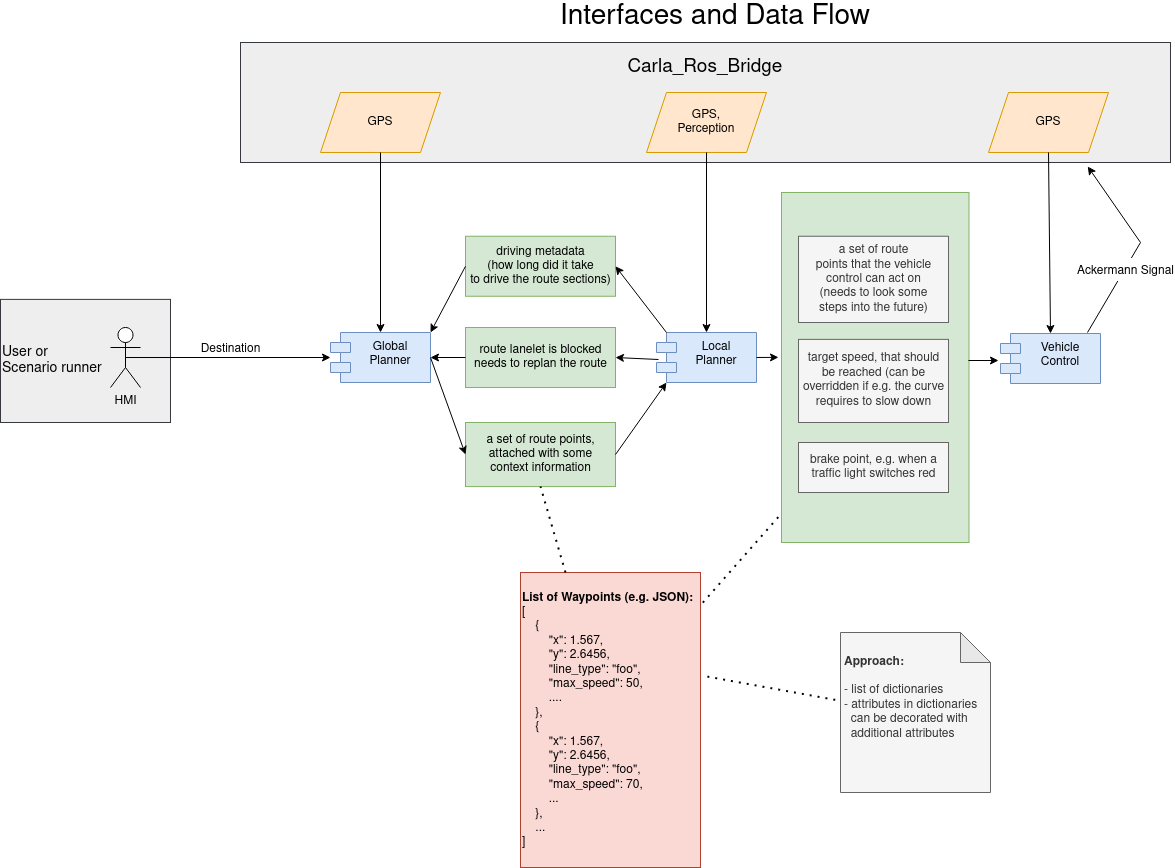

The diagram above was exported from draw.io. Its source (the exported page's mxGraphModel, read from the mxfile embedded in the PNG):
<mxGraphModel dx="2840" dy="1153" grid="1" gridSize="10" guides="1" tooltips="1" connect="1" arrows="1" fold="1" page="1" pageScale="1" pageWidth="850" pageHeight="1100" math="0" shadow="0">
  <root>
    <mxCell id="0" />
    <mxCell id="1" parent="0" />
    <mxCell id="Oe-aHiRuMTyT6Q5_w0td-3" value="&lt;div style=&quot;font-size: 14px&quot; align=&quot;left&quot;&gt;&lt;font style=&quot;font-size: 14px&quot;&gt;User or &lt;br&gt;&lt;/font&gt;&lt;/div&gt;&lt;div style=&quot;font-size: 14px&quot; align=&quot;left&quot;&gt;&lt;font style=&quot;font-size: 14px&quot;&gt;Scenario runner&lt;/font&gt;&lt;/div&gt;" style="rounded=0;whiteSpace=wrap;html=1;fontSize=12;align=left;fillColor=#eeeeee;strokeColor=#36393d;" vertex="1" parent="1">
      <mxGeometry x="-290" y="366.88" width="170" height="123.12" as="geometry" />
    </mxCell>
    <mxCell id="Oe-aHiRuMTyT6Q5_w0td-1" value="&lt;div style=&quot;font-size: 19px&quot;&gt;&lt;font style=&quot;font-size: 19px&quot;&gt;Carla_Ros_Bridge&lt;/font&gt;&lt;/div&gt;&lt;div style=&quot;font-size: 19px&quot;&gt;&lt;font style=&quot;font-size: 19px&quot;&gt;&lt;br&gt;&lt;/font&gt;&lt;/div&gt;&lt;div style=&quot;font-size: 19px&quot;&gt;&lt;font style=&quot;font-size: 19px&quot;&gt;&lt;br&gt;&lt;/font&gt;&lt;/div&gt;&lt;div style=&quot;font-size: 19px&quot;&gt;&lt;font style=&quot;font-size: 19px&quot;&gt;&lt;br&gt;&lt;/font&gt;&lt;/div&gt;" style="rounded=0;whiteSpace=wrap;html=1;fillColor=#eeeeee;strokeColor=#36393d;" vertex="1" parent="1">
      <mxGeometry x="-50" y="110" width="930" height="120" as="geometry" />
    </mxCell>
    <mxCell id="r_o1c9-DQdiVAADlOW3O-39" value="&lt;div&gt;brake point, e.g. when a&lt;br&gt;&lt;/div&gt;&lt;div&gt;traffic light switches red&lt;br&gt;&lt;/div&gt;" style="html=1;align=center;fillColor=#d5e8d4;strokeColor=#82b366;" parent="1" vertex="1">
      <mxGeometry x="491" y="260" width="187.5" height="350" as="geometry" />
    </mxCell>
    <mxCell id="r_o1c9-DQdiVAADlOW3O-5" value="Global&#10;Planner" style="shape=module;align=left;spacingLeft=20;align=center;verticalAlign=top;fillColor=#dae8fc;strokeColor=#6c8ebf;" parent="1" vertex="1">
      <mxGeometry x="40" y="400" width="100" height="50" as="geometry" />
    </mxCell>
    <mxCell id="r_o1c9-DQdiVAADlOW3O-6" value="Local&#10;Planner" style="shape=module;align=left;spacingLeft=20;align=center;verticalAlign=top;fillColor=#dae8fc;strokeColor=#6c8ebf;" parent="1" vertex="1">
      <mxGeometry x="366" y="400" width="100" height="50" as="geometry" />
    </mxCell>
    <mxCell id="r_o1c9-DQdiVAADlOW3O-7" value="Vehicle&#10;Control&#10;" style="shape=module;align=left;spacingLeft=20;align=center;verticalAlign=top;fillColor=#dae8fc;strokeColor=#6c8ebf;" parent="1" vertex="1">
      <mxGeometry x="710" y="401" width="100" height="50" as="geometry" />
    </mxCell>
    <mxCell id="r_o1c9-DQdiVAADlOW3O-11" value="&lt;div align=&quot;center&quot;&gt;a set of route points,&lt;/div&gt;&lt;div align=&quot;center&quot;&gt;attached with some&lt;/div&gt;&lt;div align=&quot;center&quot;&gt;context information&lt;/div&gt;" style="html=1;align=center;fillColor=#d5e8d4;strokeColor=#82b366;" parent="1" vertex="1">
      <mxGeometry x="175" y="490" width="150" height="64.06" as="geometry" />
    </mxCell>
    <mxCell id="r_o1c9-DQdiVAADlOW3O-12" value="&lt;div align=&quot;center&quot;&gt;a set of route&lt;/div&gt;&lt;div align=&quot;center&quot;&gt;points that the vehicle&lt;/div&gt;&lt;div align=&quot;center&quot;&gt;control can act on&lt;/div&gt;&lt;div align=&quot;center&quot;&gt;(needs to look some&lt;/div&gt;&lt;div align=&quot;center&quot;&gt;steps into the future)&lt;br&gt;&lt;/div&gt;" style="html=1;align=center;fillColor=#f5f5f5;fontColor=#333333;strokeColor=#666666;" parent="1" vertex="1">
      <mxGeometry x="508" y="303.75" width="150" height="86.25" as="geometry" />
    </mxCell>
    <mxCell id="r_o1c9-DQdiVAADlOW3O-13" value="" style="endArrow=classic;html=1;rounded=0;exitX=1;exitY=0.5;exitDx=0;exitDy=0;entryX=0;entryY=0.5;entryDx=0;entryDy=0;" parent="1" source="r_o1c9-DQdiVAADlOW3O-5" target="r_o1c9-DQdiVAADlOW3O-11" edge="1">
      <mxGeometry width="50" height="50" relative="1" as="geometry">
        <mxPoint x="210" y="740" as="sourcePoint" />
        <mxPoint x="260" y="690" as="targetPoint" />
      </mxGeometry>
    </mxCell>
    <mxCell id="r_o1c9-DQdiVAADlOW3O-14" value="" style="endArrow=classic;html=1;rounded=0;exitX=1;exitY=0.5;exitDx=0;exitDy=0;entryX=0;entryY=1;entryDx=10;entryDy=0;entryPerimeter=0;" parent="1" source="r_o1c9-DQdiVAADlOW3O-11" target="r_o1c9-DQdiVAADlOW3O-6" edge="1">
      <mxGeometry width="50" height="50" relative="1" as="geometry">
        <mxPoint x="150" y="435" as="sourcePoint" />
        <mxPoint x="190" y="435" as="targetPoint" />
      </mxGeometry>
    </mxCell>
    <mxCell id="r_o1c9-DQdiVAADlOW3O-21" value="&lt;div align=&quot;center&quot;&gt;&lt;b&gt;List of Waypoints (e.g. JSON):&lt;/b&gt;&lt;br&gt;&lt;/div&gt;&lt;div align=&quot;left&quot;&gt;[&lt;/div&gt;&lt;div align=&quot;left&quot;&gt;&amp;nbsp;&amp;nbsp;&amp;nbsp; {&lt;/div&gt;&lt;div align=&quot;left&quot;&gt;&amp;nbsp;&amp;nbsp;&amp;nbsp;&amp;nbsp;&amp;nbsp;&amp;nbsp;&amp;nbsp; &quot;x&quot;: 1.567,&lt;/div&gt;&lt;div align=&quot;left&quot;&gt;&amp;nbsp;&amp;nbsp;&amp;nbsp;&amp;nbsp;&amp;nbsp;&amp;nbsp;&amp;nbsp; &quot;y&quot;: 2.6456,&lt;/div&gt;&lt;div align=&quot;left&quot;&gt;&amp;nbsp;&amp;nbsp;&amp;nbsp;&amp;nbsp;&amp;nbsp;&amp;nbsp;&amp;nbsp; &quot;line_type&quot;: &quot;foo&quot;,&lt;/div&gt;&lt;div align=&quot;left&quot;&gt;&amp;nbsp;&amp;nbsp;&amp;nbsp;&amp;nbsp;&amp;nbsp;&amp;nbsp;&amp;nbsp; &quot;max_speed&quot;: 50,&lt;/div&gt;&lt;div align=&quot;left&quot;&gt;&amp;nbsp;&amp;nbsp;&amp;nbsp;&amp;nbsp;&amp;nbsp;&amp;nbsp;&amp;nbsp; ....&lt;br&gt;&lt;/div&gt;&lt;div align=&quot;left&quot;&gt;&amp;nbsp;&amp;nbsp;&amp;nbsp; },&lt;/div&gt;&lt;div align=&quot;left&quot;&gt;&amp;nbsp;&amp;nbsp;&amp;nbsp; {&lt;div align=&quot;left&quot;&gt;&amp;nbsp;&amp;nbsp;&amp;nbsp;&amp;nbsp;&amp;nbsp;&amp;nbsp;&amp;nbsp; &quot;x&quot;: 1.567,&lt;/div&gt;&lt;div align=&quot;left&quot;&gt;&amp;nbsp;&amp;nbsp;&amp;nbsp;&amp;nbsp;&amp;nbsp;&amp;nbsp;&amp;nbsp; &quot;y&quot;: 2.6456,&lt;/div&gt;&lt;div align=&quot;left&quot;&gt;&amp;nbsp;&amp;nbsp;&amp;nbsp;&amp;nbsp;&amp;nbsp;&amp;nbsp;&amp;nbsp; &quot;line_type&quot;: &quot;foo&quot;,&lt;/div&gt;&lt;div align=&quot;left&quot;&gt;&amp;nbsp;&amp;nbsp;&amp;nbsp;&amp;nbsp;&amp;nbsp;&amp;nbsp;&amp;nbsp; &quot;max_speed&quot;: 70,&lt;/div&gt;&lt;div align=&quot;left&quot;&gt;&amp;nbsp;&amp;nbsp;&amp;nbsp;&amp;nbsp;&amp;nbsp;&amp;nbsp;&amp;nbsp; ...&lt;br&gt;&lt;/div&gt;&lt;div align=&quot;left&quot;&gt;&amp;nbsp;&amp;nbsp;&amp;nbsp; },&lt;/div&gt;&lt;div align=&quot;left&quot;&gt;&amp;nbsp;&amp;nbsp;&amp;nbsp; ...&lt;br&gt;&lt;/div&gt;&lt;/div&gt;&lt;div align=&quot;left&quot;&gt;]&lt;br&gt;&lt;/div&gt;" style="html=1;align=left;fillColor=#fad9d5;strokeColor=#ae4132;" parent="1" vertex="1">
      <mxGeometry x="230" y="640" width="180" height="295" as="geometry" />
    </mxCell>
    <mxCell id="r_o1c9-DQdiVAADlOW3O-26" value="&lt;div&gt;route lanelet is blocked&lt;/div&gt;&lt;div&gt;needs to replan the route&lt;br&gt;&lt;/div&gt;" style="html=1;align=center;fillColor=#d5e8d4;strokeColor=#82b366;" parent="1" vertex="1">
      <mxGeometry x="175" y="395" width="150" height="60" as="geometry" />
    </mxCell>
    <mxCell id="r_o1c9-DQdiVAADlOW3O-27" value="" style="endArrow=classic;html=1;rounded=0;entryX=1;entryY=0.5;entryDx=0;entryDy=0;exitX=0.02;exitY=0.54;exitDx=0;exitDy=0;exitPerimeter=0;" parent="1" source="r_o1c9-DQdiVAADlOW3O-6" target="r_o1c9-DQdiVAADlOW3O-26" edge="1">
      <mxGeometry width="50" height="50" relative="1" as="geometry">
        <mxPoint x="370" y="425" as="sourcePoint" />
        <mxPoint x="185" y="435" as="targetPoint" />
      </mxGeometry>
    </mxCell>
    <mxCell id="r_o1c9-DQdiVAADlOW3O-28" value="" style="endArrow=classic;html=1;rounded=0;entryX=1;entryY=0.5;entryDx=0;entryDy=0;exitX=0;exitY=0.5;exitDx=0;exitDy=0;" parent="1" source="r_o1c9-DQdiVAADlOW3O-26" target="r_o1c9-DQdiVAADlOW3O-5" edge="1">
      <mxGeometry width="50" height="50" relative="1" as="geometry">
        <mxPoint x="170" y="430" as="sourcePoint" />
        <mxPoint x="335" y="520" as="targetPoint" />
      </mxGeometry>
    </mxCell>
    <mxCell id="r_o1c9-DQdiVAADlOW3O-29" value="&lt;div&gt;driving metadata&lt;/div&gt;&lt;div&gt;(how long did it take&lt;/div&gt;&lt;div&gt;to drive the route sections)&lt;br&gt;&lt;/div&gt;" style="html=1;align=center;fillColor=#d5e8d4;strokeColor=#82b366;" parent="1" vertex="1">
      <mxGeometry x="175" y="303.75" width="150" height="60" as="geometry" />
    </mxCell>
    <mxCell id="r_o1c9-DQdiVAADlOW3O-30" value="" style="endArrow=classic;html=1;rounded=0;exitX=0;exitY=0;exitDx=10;exitDy=0;entryX=1;entryY=0.5;entryDx=0;entryDy=0;exitPerimeter=0;" parent="1" source="r_o1c9-DQdiVAADlOW3O-6" target="r_o1c9-DQdiVAADlOW3O-29" edge="1">
      <mxGeometry width="50" height="50" relative="1" as="geometry">
        <mxPoint x="386" y="460" as="sourcePoint" />
        <mxPoint x="335" y="520" as="targetPoint" />
      </mxGeometry>
    </mxCell>
    <mxCell id="r_o1c9-DQdiVAADlOW3O-31" value="" style="endArrow=classic;html=1;rounded=0;exitX=0;exitY=0.5;exitDx=0;exitDy=0;entryX=1;entryY=0;entryDx=0;entryDy=0;" parent="1" source="r_o1c9-DQdiVAADlOW3O-29" target="r_o1c9-DQdiVAADlOW3O-5" edge="1">
      <mxGeometry width="50" height="50" relative="1" as="geometry">
        <mxPoint x="386" y="410" as="sourcePoint" />
        <mxPoint x="335" y="343.75" as="targetPoint" />
      </mxGeometry>
    </mxCell>
    <mxCell id="r_o1c9-DQdiVAADlOW3O-32" value="&lt;div&gt;target speed, that should&lt;/div&gt;&lt;div&gt;be reached (can be&lt;/div&gt;&lt;div&gt;overridden if e.g. the curve&lt;/div&gt;&lt;div&gt;requires to slow down&lt;br&gt;&lt;/div&gt;" style="html=1;align=center;fillColor=#f5f5f5;fontColor=#333333;strokeColor=#666666;" parent="1" vertex="1">
      <mxGeometry x="508" y="406.88" width="150" height="83.12" as="geometry" />
    </mxCell>
    <mxCell id="r_o1c9-DQdiVAADlOW3O-36" value="&lt;div&gt;brake point, e.g. when a&lt;br&gt;&lt;/div&gt;&lt;div&gt;traffic light switches red&lt;br&gt;&lt;/div&gt;" style="html=1;align=center;fillColor=#f5f5f5;fontColor=#333333;strokeColor=#666666;" parent="1" vertex="1">
      <mxGeometry x="508" y="510" width="150" height="50" as="geometry" />
    </mxCell>
    <mxCell id="r_o1c9-DQdiVAADlOW3O-40" value="" style="endArrow=classic;html=1;rounded=0;exitX=1;exitY=0.5;exitDx=0;exitDy=0;entryX=-0.016;entryY=0.471;entryDx=0;entryDy=0;entryPerimeter=0;" parent="1" source="r_o1c9-DQdiVAADlOW3O-6" target="r_o1c9-DQdiVAADlOW3O-39" edge="1">
      <mxGeometry width="50" height="50" relative="1" as="geometry">
        <mxPoint x="386" y="460" as="sourcePoint" />
        <mxPoint x="335" y="520" as="targetPoint" />
      </mxGeometry>
    </mxCell>
    <mxCell id="r_o1c9-DQdiVAADlOW3O-41" value="" style="endArrow=classic;html=1;rounded=0;exitX=0.997;exitY=0.48;exitDx=0;exitDy=0;entryX=-0.02;entryY=0.54;entryDx=0;entryDy=0;exitPerimeter=0;entryPerimeter=0;" parent="1" source="r_o1c9-DQdiVAADlOW3O-39" target="r_o1c9-DQdiVAADlOW3O-7" edge="1">
      <mxGeometry width="50" height="50" relative="1" as="geometry">
        <mxPoint x="386" y="460" as="sourcePoint" />
        <mxPoint x="335" y="520" as="targetPoint" />
      </mxGeometry>
    </mxCell>
    <mxCell id="r_o1c9-DQdiVAADlOW3O-48" value="" style="endArrow=none;dashed=1;html=1;dashPattern=1 3;strokeWidth=2;rounded=0;exitX=1.013;exitY=0.102;exitDx=0;exitDy=0;exitPerimeter=0;entryX=0;entryY=0.917;entryDx=0;entryDy=0;entryPerimeter=0;" parent="1" source="r_o1c9-DQdiVAADlOW3O-21" target="r_o1c9-DQdiVAADlOW3O-39" edge="1">
      <mxGeometry width="50" height="50" relative="1" as="geometry">
        <mxPoint x="420" y="765.05" as="sourcePoint" />
        <mxPoint x="566" y="766.0799999999999" as="targetPoint" />
      </mxGeometry>
    </mxCell>
    <mxCell id="r_o1c9-DQdiVAADlOW3O-49" value="" style="endArrow=none;dashed=1;html=1;dashPattern=1 3;strokeWidth=2;rounded=0;exitX=0.25;exitY=0;exitDx=0;exitDy=0;entryX=0.5;entryY=1;entryDx=0;entryDy=0;" parent="1" source="r_o1c9-DQdiVAADlOW3O-21" target="r_o1c9-DQdiVAADlOW3O-11" edge="1">
      <mxGeometry width="50" height="50" relative="1" as="geometry">
        <mxPoint x="421.95000000000005" y="680.0899999999999" as="sourcePoint" />
        <mxPoint x="501" y="590.95" as="targetPoint" />
      </mxGeometry>
    </mxCell>
    <mxCell id="r_o1c9-DQdiVAADlOW3O-50" value="&lt;font style=&quot;font-size: 28px&quot;&gt;Interfaces and Data Flow&lt;/font&gt;" style="text;html=1;strokeColor=none;fillColor=none;align=center;verticalAlign=middle;whiteSpace=wrap;rounded=0;" parent="1" vertex="1">
      <mxGeometry x="250" y="70" width="350" height="30" as="geometry" />
    </mxCell>
    <mxCell id="r_o1c9-DQdiVAADlOW3O-51" value="&lt;div style=&quot;font-size: 12px&quot; align=&quot;left&quot;&gt;&lt;font style=&quot;font-size: 12px&quot;&gt;&lt;b&gt;Approach:&lt;/b&gt;&lt;/font&gt;&lt;/div&gt;&lt;div style=&quot;font-size: 12px&quot; align=&quot;left&quot;&gt;&lt;font style=&quot;font-size: 12px&quot;&gt;&lt;br&gt;&lt;/font&gt;&lt;/div&gt;&lt;div style=&quot;font-size: 12px&quot; align=&quot;left&quot;&gt;&lt;font style=&quot;font-size: 12px&quot;&gt;- list of dictionaries&lt;/font&gt;&lt;/div&gt;&lt;div style=&quot;font-size: 12px&quot; align=&quot;left&quot;&gt;&lt;font style=&quot;font-size: 12px&quot;&gt;- attributes in dictionaries&lt;br&gt;&amp;nbsp; can be decorated with&lt;/font&gt;&lt;/div&gt;&lt;div style=&quot;font-size: 12px&quot; align=&quot;left&quot;&gt;&lt;font style=&quot;font-size: 12px&quot;&gt;&amp;nbsp; additional attributes&lt;br&gt;&lt;/font&gt;&lt;/div&gt;&lt;div style=&quot;font-size: 12px&quot;&gt;&lt;font style=&quot;font-size: 12px&quot;&gt;&lt;br&gt;&lt;br&gt;&lt;/font&gt;&lt;/div&gt;" style="shape=note;whiteSpace=wrap;html=1;backgroundOutline=1;darkOpacity=0.05;fontSize=28;align=left;spacingLeft=2;fillColor=#f5f5f5;fontColor=#333333;strokeColor=#666666;" parent="1" vertex="1">
      <mxGeometry x="550" y="700" width="150" height="160" as="geometry" />
    </mxCell>
    <mxCell id="r_o1c9-DQdiVAADlOW3O-52" value="" style="endArrow=none;dashed=1;html=1;dashPattern=1 3;strokeWidth=2;rounded=0;exitX=-0.035;exitY=0.421;exitDx=0;exitDy=0;exitPerimeter=0;entryX=1.012;entryY=0.35;entryDx=0;entryDy=0;entryPerimeter=0;" parent="1" source="r_o1c9-DQdiVAADlOW3O-51" target="r_o1c9-DQdiVAADlOW3O-21" edge="1">
      <mxGeometry width="50" height="50" relative="1" as="geometry">
        <mxPoint x="421.9499999999998" y="680.0900000000001" as="sourcePoint" />
        <mxPoint x="501" y="590.95" as="targetPoint" />
      </mxGeometry>
    </mxCell>
    <mxCell id="r_o1c9-DQdiVAADlOW3O-59" value="&lt;div&gt;GPS&lt;/div&gt;" style="shape=parallelogram;perimeter=parallelogramPerimeter;whiteSpace=wrap;html=1;fixedSize=1;fontSize=12;align=center;fillColor=#ffe6cc;strokeColor=#d79b00;" parent="1" vertex="1">
      <mxGeometry x="30" y="160" width="120" height="60" as="geometry" />
    </mxCell>
    <mxCell id="r_o1c9-DQdiVAADlOW3O-60" value="" style="endArrow=classic;html=1;rounded=0;exitX=0.5;exitY=1;exitDx=0;exitDy=0;entryX=0.5;entryY=0;entryDx=0;entryDy=0;" parent="1" source="r_o1c9-DQdiVAADlOW3O-59" target="r_o1c9-DQdiVAADlOW3O-5" edge="1">
      <mxGeometry width="50" height="50" relative="1" as="geometry">
        <mxPoint x="386" y="410" as="sourcePoint" />
        <mxPoint x="335" y="343.75" as="targetPoint" />
      </mxGeometry>
    </mxCell>
    <mxCell id="r_o1c9-DQdiVAADlOW3O-61" value="&lt;div&gt;GPS,&lt;/div&gt;&lt;div&gt;Perception&lt;br&gt;&lt;/div&gt;" style="shape=parallelogram;perimeter=parallelogramPerimeter;whiteSpace=wrap;html=1;fixedSize=1;fontSize=12;align=center;fillColor=#ffe6cc;strokeColor=#d79b00;" parent="1" vertex="1">
      <mxGeometry x="356" y="160" width="120" height="60" as="geometry" />
    </mxCell>
    <mxCell id="r_o1c9-DQdiVAADlOW3O-62" value="" style="endArrow=classic;html=1;rounded=0;exitX=0.5;exitY=1;exitDx=0;exitDy=0;entryX=0.5;entryY=0;entryDx=0;entryDy=0;" parent="1" source="r_o1c9-DQdiVAADlOW3O-61" target="r_o1c9-DQdiVAADlOW3O-6" edge="1">
      <mxGeometry width="50" height="50" relative="1" as="geometry">
        <mxPoint x="101" y="220" as="sourcePoint" />
        <mxPoint x="100" y="410" as="targetPoint" />
      </mxGeometry>
    </mxCell>
    <mxCell id="r_o1c9-DQdiVAADlOW3O-65" value="&lt;div&gt;GPS&lt;/div&gt;" style="shape=parallelogram;perimeter=parallelogramPerimeter;whiteSpace=wrap;html=1;fixedSize=1;fontSize=12;align=center;fillColor=#ffe6cc;strokeColor=#d79b00;" parent="1" vertex="1">
      <mxGeometry x="698" y="160" width="120" height="60" as="geometry" />
    </mxCell>
    <mxCell id="r_o1c9-DQdiVAADlOW3O-66" value="" style="endArrow=classic;html=1;rounded=0;exitX=0.5;exitY=1;exitDx=0;exitDy=0;entryX=0.5;entryY=0;entryDx=0;entryDy=0;" parent="1" source="r_o1c9-DQdiVAADlOW3O-65" target="r_o1c9-DQdiVAADlOW3O-7" edge="1">
      <mxGeometry width="50" height="50" relative="1" as="geometry">
        <mxPoint x="426" y="230" as="sourcePoint" />
        <mxPoint x="426" y="410" as="targetPoint" />
      </mxGeometry>
    </mxCell>
    <mxCell id="zNrfLK2UtozbV5Wzp4uj-7" style="edgeStyle=orthogonalEdgeStyle;rounded=0;orthogonalLoop=1;jettySize=auto;html=1;exitX=0.5;exitY=0.5;exitDx=0;exitDy=0;exitPerimeter=0;" parent="1" source="zNrfLK2UtozbV5Wzp4uj-1" target="r_o1c9-DQdiVAADlOW3O-5" edge="1">
      <mxGeometry relative="1" as="geometry" />
    </mxCell>
    <mxCell id="zNrfLK2UtozbV5Wzp4uj-1" value="HMI" style="shape=umlActor;verticalLabelPosition=bottom;verticalAlign=top;html=1;outlineConnect=0;" parent="1" vertex="1">
      <mxGeometry x="-180" y="395" width="30" height="60" as="geometry" />
    </mxCell>
    <mxCell id="zNrfLK2UtozbV5Wzp4uj-10" value="" style="endArrow=classic;html=1;rounded=0;entryX=0.911;entryY=1.033;entryDx=0;entryDy=0;entryPerimeter=0;" parent="1" target="Oe-aHiRuMTyT6Q5_w0td-1" edge="1">
      <mxGeometry width="50" height="50" relative="1" as="geometry">
        <mxPoint x="797" y="400" as="sourcePoint" />
        <mxPoint x="1011.96" y="427" as="targetPoint" />
        <Array as="points">
          <mxPoint x="850" y="310" />
        </Array>
      </mxGeometry>
    </mxCell>
    <mxCell id="Oe-aHiRuMTyT6Q5_w0td-2" value="&lt;font style=&quot;font-size: 12px&quot;&gt;Ackermann Signal&lt;/font&gt;" style="edgeLabel;html=1;align=center;verticalAlign=middle;resizable=0;points=[];fontSize=19;" vertex="1" connectable="0" parent="zNrfLK2UtozbV5Wzp4uj-10">
      <mxGeometry x="-0.2532" relative="1" as="geometry">
        <mxPoint as="offset" />
      </mxGeometry>
    </mxCell>
    <mxCell id="zNrfLK2UtozbV5Wzp4uj-12" value="Destination" style="text;html=1;align=center;verticalAlign=middle;resizable=0;points=[];autosize=1;strokeColor=none;fillColor=none;" parent="1" vertex="1">
      <mxGeometry x="-100" y="406.88" width="80" height="20" as="geometry" />
    </mxCell>
  </root>
</mxGraphModel>